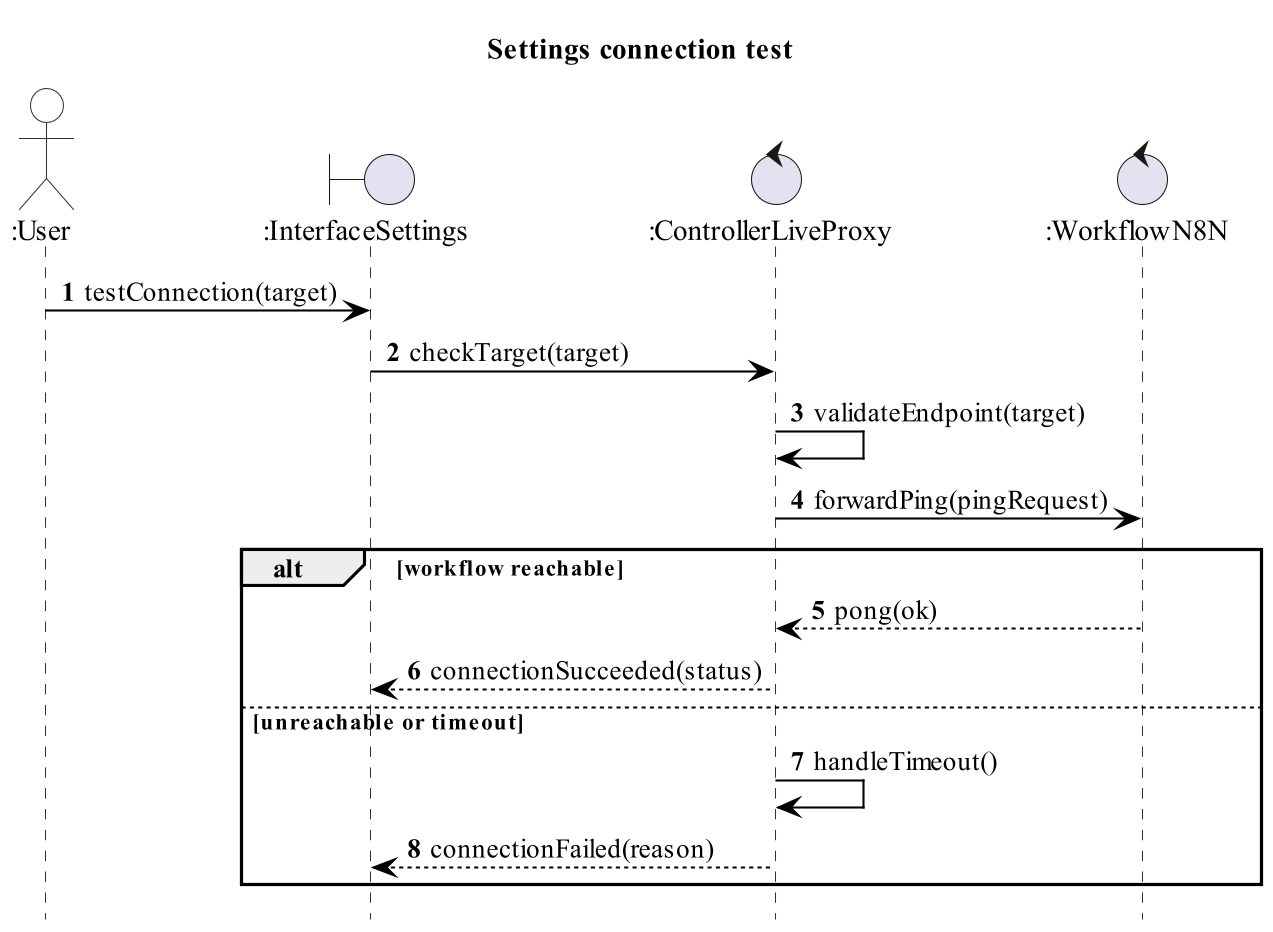

The diagram above was rendered by PlantUML. Its source (embedded in the PNG):
@startuml seq-test-connection
skinparamlocked dpi 200
' Robustness / Boundary-Control-Entity (BCE) sequence diagram.
' Visual skin kept black-and-white / Times New Roman to match the report
' (enforced by _build/restyle_seq.py); the structure follows the BCE rules.
skinparam backgroundColor transparent
skinparam shadowing false
skinparam maxMessageSize 200
skinparam defaultFontName Times New Roman
skinparam sequence {
  ArrowColor #000000
  ArrowFontColor #000000
  LifeLineBorderColor #333333
  LifeLineBackgroundColor #FFFFFF
  ParticipantBackgroundColor #FFFFFF
  ParticipantFontColor #000000
  ParticipantBorderColor #333333
  ActorBackgroundColor #FFFFFF
  ActorBorderColor #333333
  DatabaseBackgroundColor #FFFFFF
  DatabaseBorderColor #333333
}
hide footbox
autonumber
title Settings connection test

actor ":User" as User
boundary ":InterfaceSettings" as UI
control ":ControllerLiveProxy" as Proxy
control ":WorkflowN8N" as N8N

User -> UI : testConnection(target)
UI -> Proxy : checkTarget(target)
Proxy -> Proxy : validateEndpoint(target)
Proxy -> N8N : forwardPing(pingRequest)
alt workflow reachable
  N8N --> Proxy : pong(ok)
  Proxy --> UI : connectionSucceeded(status)
else unreachable or timeout
  Proxy -> Proxy : handleTimeout()
  Proxy --> UI : connectionFailed(reason)
end
@enduml